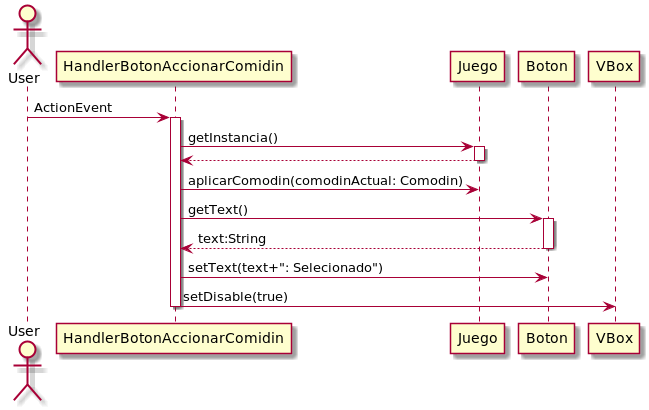

The diagram above was rendered by PlantUML. Its source (embedded in the PNG):
@startuml
Actor User
User -> HandlerBotonAccionarComidin: ActionEvent
activate HandlerBotonAccionarComidin
HandlerBotonAccionarComidin-> Juego: getInstancia()
activate Juego
Juego --> HandlerBotonAccionarComidin
deactivate Juego

HandlerBotonAccionarComidin -> Juego : aplicarComodin(comodinActual: Comodin)

HandlerBotonAccionarComidin->Boton:getText()
activate Boton
Boton -->HandlerBotonAccionarComidin:text:String
deactivate Boton
HandlerBotonAccionarComidin-> Boton: setText(text+": Selecionado")

HandlerBotonAccionarComidin -> VBox:setDisable(true)
deactivate
@enduml